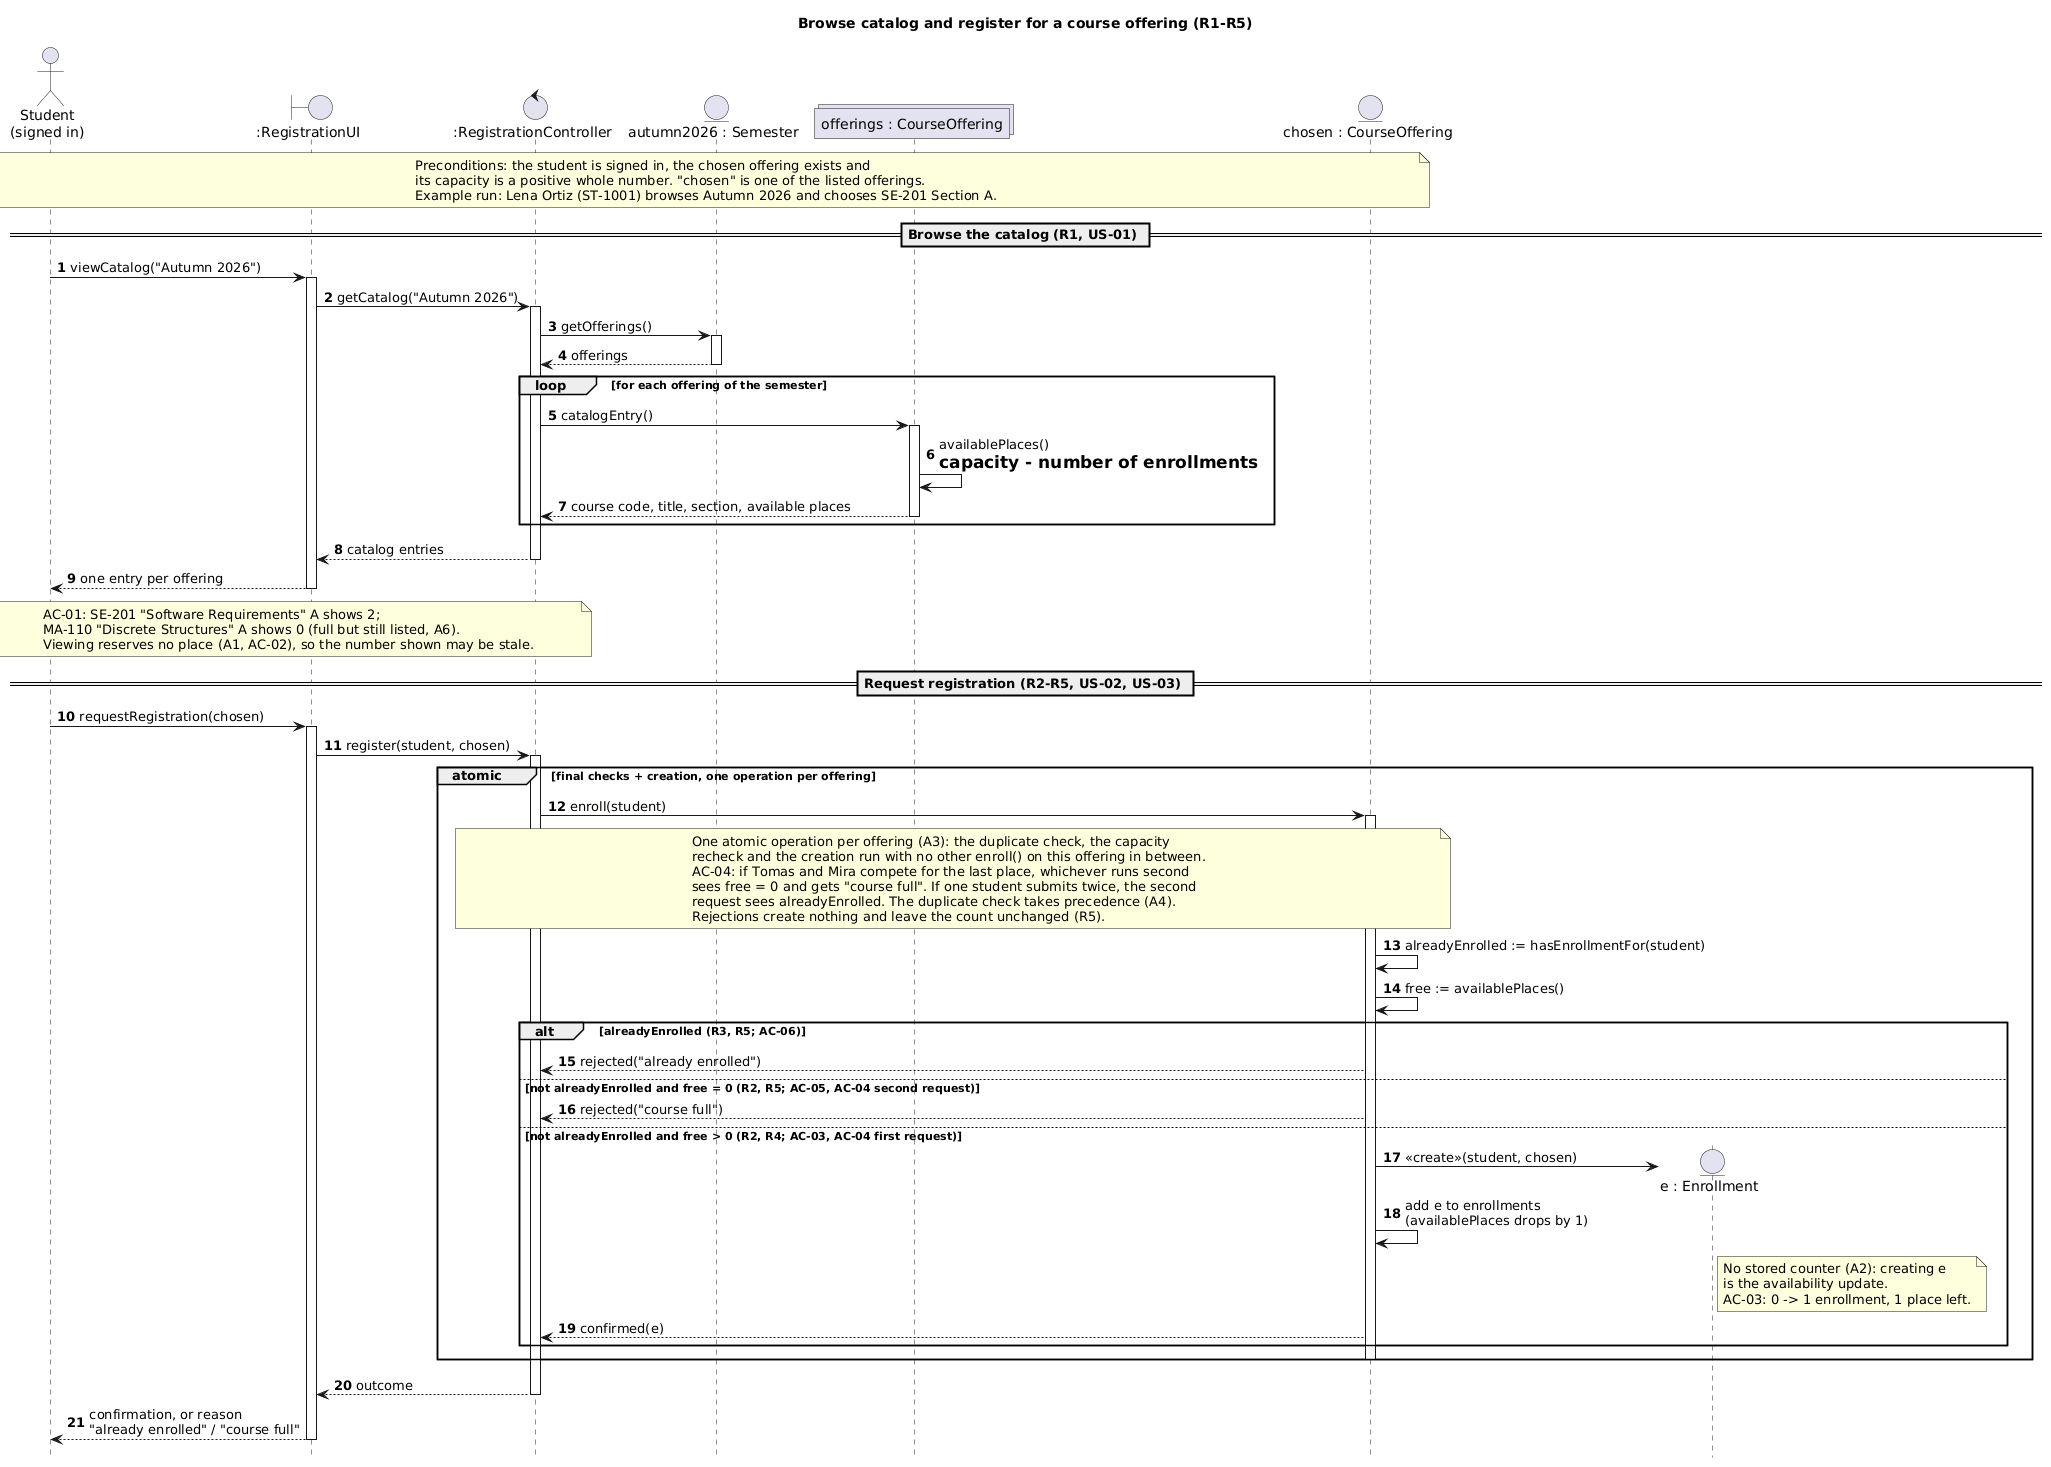

The diagram above was rendered by PlantUML. Its source (embedded in the PNG):
@startuml
title Browse catalog and register for a course offering (R1-R5)
hide footbox
autonumber

actor "Student\n(signed in)" as S
boundary ":RegistrationUI" as UI
control ":RegistrationController" as Ctrl
entity "autumn2026 : Semester" as Sem
collections "offerings : CourseOffering" as Offs
entity "chosen : CourseOffering" as Off

note over S, Off
  Preconditions: the student is signed in, the chosen offering exists and
  its capacity is a positive whole number. "chosen" is one of the listed offerings.
  Example run: Lena Ortiz (ST-1001) browses Autumn 2026 and chooses SE-201 Section A.
end note

== Browse the catalog (R1, US-01) ==

S -> UI : viewCatalog("Autumn 2026")
activate UI
UI -> Ctrl : getCatalog("Autumn 2026")
activate Ctrl
Ctrl -> Sem : getOfferings()
activate Sem
Sem --> Ctrl : offerings
deactivate Sem

loop for each offering of the semester
  Ctrl -> Offs : catalogEntry()
  activate Offs
  Offs -> Offs : availablePlaces()\n= capacity - number of enrollments
  Offs --> Ctrl : course code, title, section, available places
  deactivate Offs
end

Ctrl --> UI : catalog entries
deactivate Ctrl
UI --> S : one entry per offering
deactivate UI

note over S, Ctrl
  AC-01: SE-201 "Software Requirements" A shows 2;
  MA-110 "Discrete Structures" A shows 0 (full but still listed, A6).
  Viewing reserves no place (A1, AC-02), so the number shown may be stale.
end note

== Request registration (R2-R5, US-02, US-03) ==

S -> UI : requestRegistration(chosen)
activate UI
UI -> Ctrl : register(student, chosen)
activate Ctrl

group atomic [final checks + creation, one operation per offering]
  Ctrl -> Off : enroll(student)
  activate Off

  note over Ctrl, Off
    One atomic operation per offering (A3): the duplicate check, the capacity
    recheck and the creation run with no other enroll() on this offering in between.
    AC-04: if Tomas and Mira compete for the last place, whichever runs second
    sees free = 0 and gets "course full". If one student submits twice, the second
    request sees alreadyEnrolled. The duplicate check takes precedence (A4).
    Rejections create nothing and leave the count unchanged (R5).
  end note

  Off -> Off : alreadyEnrolled := hasEnrollmentFor(student)
  Off -> Off : free := availablePlaces()

  alt alreadyEnrolled (R3, R5; AC-06)
    Off --> Ctrl : rejected("already enrolled")
  else not alreadyEnrolled and free = 0 (R2, R5; AC-05, AC-04 second request)
    Off --> Ctrl : rejected("course full")
  else not alreadyEnrolled and free > 0 (R2, R4; AC-03, AC-04 first request)
    create entity "e : Enrollment" as Enr
    Off -> Enr : «create»(student, chosen)
    Off -> Off : add e to enrollments\n(availablePlaces drops by 1)
    note right of Enr
      No stored counter (A2): creating e
      is the availability update.
      AC-03: 0 -> 1 enrollment, 1 place left.
    end note
    Off --> Ctrl : confirmed(e)
  end

  deactivate Off
end

Ctrl --> UI : outcome
deactivate Ctrl
UI --> S : confirmation, or reason\n"already enrolled" / "course full"
deactivate UI
@enduml